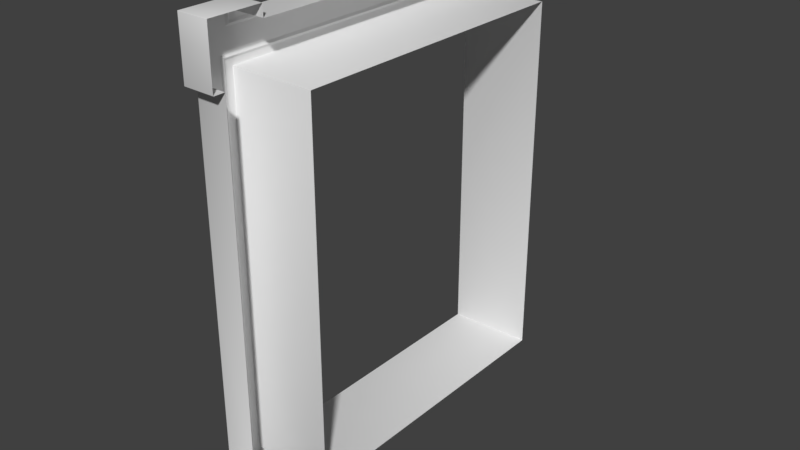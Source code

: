 # Source: Shutters_modern.blend  (saved by Blender 2.79.1; exported with 4.5.12 LTS)
import bpy
from mathutils import Matrix  # noqa: F401  (used for matrix-valued properties, if any)

bpy.ops.wm.read_factory_settings(use_empty=True)
scene = bpy.context.scene
scene.name = 'Scene'

# ---- collections
col_collection_3 = bpy.data.collections.new('Collection 3'); scene.collection.children.link(col_collection_3)

# ---- materials (node trees are filled in below, after node groups)
mat_material_test = bpy.data.materials.new('Material_test')

# ---- node groups
ng_auto_smooth = bpy.data.node_groups.new('Auto Smooth', 'GeometryNodeTree')
_s = ng_auto_smooth.interface.new_socket(name='Geometry', in_out='OUTPUT', socket_type='NodeSocketGeometry')
_s = ng_auto_smooth.interface.new_socket(name='Geometry', in_out='INPUT', socket_type='NodeSocketGeometry')
_s = ng_auto_smooth.interface.new_socket(name='Angle', in_out='INPUT', socket_type='NodeSocketFloat')
_s.subtype = 'ANGLE'
_s.min_value = 0.0
_s.max_value = 3.142
ng_auto_smooth.is_modifier = True
_N = ng_auto_smooth.nodes; _L = ng_auto_smooth.links
n0 = _N.new('NodeGroupOutput'); n0.name = 'Group Output'; n0.location = (480, -100)
n1 = _N.new('NodeGroupInput'); n1.name = 'Group Input'; n1.location = (-420, -300)
n2 = _N.new('NodeGroupInput'); n2.name = 'Group Input.001'; n2.location = (-60, -100)
n3 = _N.new('GeometryNodeSetShadeSmooth'); n3.name = 'Set Shade Smooth'; n3.location = (120, -100)
n3.domain = 'EDGE'
n4 = _N.new('GeometryNodeSetShadeSmooth'); n4.name = 'Set Shade Smooth.001'; n4.location = (300, -100)
n5 = _N.new('GeometryNodeInputMeshEdgeAngle'); n5.name = 'Edge Angle'; n5.location = (-420, -220)
n6 = _N.new('GeometryNodeInputEdgeSmooth'); n6.name = 'Is Edge Smooth'; n6.location = (-60, -160)
n7 = _N.new('GeometryNodeInputShadeSmooth'); n7.name = 'Is Face Smooth'; n7.location = (-240, -340)
n8 = _N.new('FunctionNodeBooleanMath'); n8.name = 'Boolean Math'; n8.location = (-60, -220)
n9 = _N.new('FunctionNodeCompare'); n9.name = 'Compare'; n9.location = (-240, -180)
n9.operation = 'LESS_EQUAL'
_L.new(n5.outputs[0], n9.inputs[0])
_L.new(n4.outputs[0], n0.inputs[0])
_L.new(n1.outputs[1], n9.inputs[1])
_L.new(n9.outputs[0], n8.inputs[0])
_L.new(n7.outputs[0], n8.inputs[1])
_L.new(n2.outputs[0], n3.inputs[0])
_L.new(n6.outputs[0], n3.inputs[1])
_L.new(n3.outputs[0], n4.inputs[0])
_L.new(n8.outputs[0], n3.inputs[2])
n0.is_active_output = True

# ---- material node trees

# ---- world
world_world = bpy.data.worlds.new('World'); scene.world = world_world
world_world.color = (0.05088, 0.05088, 0.05088)
world_world.use_sun_shadow = False
world_world.sun_shadow_jitter_overblur = 0.0
world_world.cycles.sampling_method = 'MANUAL'

# ---- meshes
me_shutters_modern = bpy.data.meshes.new('Shutters_modern')
me_shutters_modern.from_pydata([(-0.09136, -0.6141, 0.9546), (-0.09136, -0.6141, 1.005), (-0.09139, -0.8422, 1.005), (-0.09139, -0.8422, 0.7606), (-0.09113, -0.6359, 0.7756), (-0.09136, -0.7912, 0.7606), (-0.09136, -0.6672, 0.801), (-0.09136, -0.6865, 0.8204), (-0.08515, -0.6768, 0.8107), (-0.09136, -0.6368, 0.9293), (-0.09136, -0.6562, 0.9099), (-0.08515, -0.6465, 0.9196), (-0.09136, -0.7979, 0.9593), (-0.09136, -0.8174, 0.9787), (-0.08515, -0.8076, 0.969), (-0.09136, -0.6562, 0.9593), (-0.09136, -0.6368, 0.9787), (-0.08515, -0.6465, 0.969), (-0.09136, -0.7485, 0.798), (-0.09136, -0.7679, 0.7786), (-0.08515, -0.7582, 0.7883), (-0.09139, -0.8171, 0.7786), (-0.09139, -0.7979, 0.798), (-0.08517, -0.8075, 0.7883), (0.04068, -0.6173, 0.9546), (0.04068, -0.6173, 1.005), (0.04059, -0.8454, 1.005), (0.04059, -0.8454, 0.7606), (0.2497, -0.6426, 0.7756), (0.04068, -0.7944, 0.7606), (0.2496, -3.407e-05, 0.7756), (0.04075, 0.0, 0.9546), (-0.09136, 0.0, 0.8204), (-0.08515, -2.692e-07, 0.8107), (-0.09136, 0.0, 0.801), (-0.09136, 0.0, 0.9099), (-0.08515, -2.692e-07, 0.9196), (-0.09136, 0.0, 0.9293), (-0.09136, 0.0, 0.7756), (-0.09136, 0.0, 0.9546), (-0.09136, -0.6672, 0.0), (-0.08515, -0.6768, 1.942e-10), (-0.09136, -0.6865, 0.0), (-0.09113, -0.6359, 0.0), (-0.09136, -0.7912, 0.0), (0.2497, -0.6426, 4.467e-11), (-0.09136, -0.7679, 0.0), (-0.08515, -0.7582, 1.942e-10), (-0.09136, -0.7485, 0.0), (0.04068, -0.7944, 0.0), (-0.09139, -0.8422, 0.9099), (-0.09137, -0.8173, 0.9099), (-0.08516, -0.8076, 0.9099), (-0.09137, -0.7979, 0.9099), (0.04059, -0.8454, 0.9099), (-0.09124, -0.7485, 1.005), (-0.09122, -0.7485, 0.9593), (-0.08501, -0.7485, 0.969), (-0.09122, -0.7485, 0.9787), (0.04076, -0.7485, 1.005), (-0.09123, -0.7485, 0.9099)], [], [(46, 44, 5, 19), (50, 2, 13, 51), (38, 30, 28, 4), (58, 55, 1, 16), (3, 21, 19, 5), (60, 18, 22, 53), (9, 16, 1, 0), (41, 8, 6, 40), (34, 6, 8, 33), (9, 11, 17, 16), (11, 10, 15, 17), (43, 40, 6, 4), (33, 8, 7, 32), (38, 4, 6, 34), (56, 57, 17, 15), (57, 58, 16, 17), (51, 52, 23, 21), (52, 53, 22, 23), (18, 20, 23, 22), (20, 19, 21, 23), (55, 2, 26, 59), (3, 5, 29, 27), (9, 37, 36, 11), (50, 3, 27, 54), (0, 1, 25, 24), (0, 39, 37, 9), (20, 47, 46, 19), (10, 35, 32, 7), (11, 36, 35, 10), (24, 31, 39, 0), (28, 45, 43, 4), (42, 7, 8, 41), (7, 42, 48, 18), (18, 48, 47, 20), (29, 5, 44, 49), (2, 50, 54, 26), (14, 12, 53, 52), (13, 14, 52, 51), (3, 50, 51, 21), (56, 60, 53, 12), (15, 10, 60, 56), (1, 55, 59, 25), (14, 13, 58, 57), (12, 14, 57, 56), (13, 2, 55, 58), (10, 7, 18, 60)])
me_shutters_modern.polygons.foreach_set('use_smooth', [True] * 46)
_ca = me_shutters_modern.color_attributes.new('Col', 'BYTE_COLOR', 'CORNER')
_ca.data.foreach_set('color', [1.0, 1.0, 1.0, 1.0, 1.0, 1.0, 1.0, 1.0, 1.0, 1.0, 1.0, 1.0, 1.0, 1.0, 1.0, 1.0, 1.0, 1.0, 1.0, 1.0, 1.0, 1.0, 1.0, 1.0, 1.0, 1.0, 1.0, 1.0, 1.0, 1.0, 1.0, 1.0, 1.0, 1.0, 1.0, 1.0, 1.0, 1.0, 1.0, 1.0, 1.0, 1.0, 1.0, 1.0, 1.0, 1.0, 1.0, 1.0, 1.0, 1.0, 1.0, 1.0, 1.0, 1.0, 1.0, 1.0, 1.0, 1.0, 1.0, 1.0, 1.0, 1.0, 1.0, 1.0, 1.0, 1.0, 1.0, 1.0, 1.0, 1.0, 1.0, 1.0, 1.0, 1.0, 1.0, 1.0, 1.0, 1.0, 1.0, 1.0, 1.0, 1.0, 1.0, 1.0, 1.0, 1.0, 1.0, 1.0, 1.0, 1.0, 1.0, 1.0, 1.0, 1.0, 1.0, 1.0, 1.0, 1.0, 1.0, 1.0, 1.0, 1.0, 1.0, 1.0, 1.0, 1.0, 1.0, 1.0, 1.0, 1.0, 1.0, 1.0, 1.0, 1.0, 1.0, 1.0, 1.0, 1.0, 1.0, 1.0, 1.0, 1.0, 1.0, 1.0, 1.0, 1.0, 1.0, 1.0, 1.0, 1.0, 1.0, 1.0, 1.0, 1.0, 1.0, 1.0, 1.0, 1.0, 1.0, 1.0, 1.0, 1.0, 1.0, 1.0, 1.0, 1.0, 1.0, 1.0, 1.0, 1.0, 1.0, 1.0, 1.0, 1.0, 1.0, 1.0, 1.0, 1.0, 1.0, 1.0, 1.0, 1.0, 1.0, 1.0, 1.0, 1.0, 1.0, 1.0, 1.0, 1.0, 1.0, 1.0, 1.0, 1.0, 1.0, 1.0, 1.0, 1.0, 1.0, 1.0, 1.0, 1.0, 1.0, 1.0, 1.0, 1.0, 1.0, 1.0, 1.0, 1.0, 1.0, 1.0, 1.0, 1.0, 1.0, 1.0, 1.0, 1.0, 1.0, 1.0, 1.0, 1.0, 1.0, 1.0, 1.0, 1.0, 1.0, 1.0, 1.0, 1.0, 1.0, 1.0, 1.0, 1.0, 1.0, 1.0, 1.0, 1.0, 1.0, 1.0, 1.0, 1.0, 1.0, 1.0, 1.0, 1.0, 1.0, 1.0, 1.0, 1.0, 1.0, 1.0, 1.0, 1.0, 1.0, 1.0, 1.0, 1.0, 1.0, 1.0, 1.0, 1.0, 1.0, 1.0, 1.0, 1.0, 1.0, 1.0, 1.0, 1.0, 1.0, 1.0, 1.0, 1.0, 1.0, 1.0, 1.0, 1.0, 1.0, 1.0, 1.0, 1.0, 1.0, 1.0, 1.0, 1.0, 1.0, 1.0, 1.0, 1.0, 1.0, 1.0, 1.0, 1.0, 1.0, 1.0, 1.0, 1.0, 1.0, 1.0, 1.0, 1.0, 1.0, 1.0, 1.0, 1.0, 1.0, 1.0, 1.0, 1.0, 1.0, 1.0, 1.0, 1.0, 1.0, 1.0, 1.0, 1.0, 1.0, 1.0, 1.0, 1.0, 1.0, 1.0, 1.0, 1.0, 1.0, 1.0, 1.0, 1.0, 1.0, 1.0, 1.0, 1.0, 1.0, 1.0, 1.0, 1.0, 1.0, 1.0, 1.0, 1.0, 1.0, 1.0, 1.0, 1.0, 1.0, 1.0, 1.0, 1.0, 1.0, 1.0, 1.0, 1.0, 1.0, 1.0, 1.0, 1.0, 1.0, 1.0, 1.0, 1.0, 1.0, 1.0, 1.0, 1.0, 1.0, 1.0, 1.0, 1.0, 1.0, 1.0, 1.0, 1.0, 1.0, 1.0, 1.0, 1.0, 1.0, 1.0, 1.0, 1.0, 1.0, 1.0, 1.0, 1.0, 1.0, 1.0, 1.0, 1.0, 1.0, 1.0, 1.0, 1.0, 1.0, 1.0, 1.0, 1.0, 1.0, 1.0, 1.0, 1.0, 1.0, 1.0, 1.0, 1.0, 1.0, 1.0, 1.0, 1.0, 1.0, 1.0, 1.0, 1.0, 1.0, 1.0, 1.0, 1.0, 1.0, 1.0, 1.0, 1.0, 1.0, 1.0, 1.0, 1.0, 1.0, 1.0, 1.0, 1.0, 1.0, 1.0, 1.0, 1.0, 1.0, 1.0, 1.0, 1.0, 1.0, 1.0, 1.0, 1.0, 1.0, 1.0, 1.0, 1.0, 1.0, 1.0, 1.0, 1.0, 1.0, 1.0, 1.0, 1.0, 1.0, 1.0, 1.0, 1.0, 1.0, 1.0, 1.0, 1.0, 1.0, 1.0, 1.0, 1.0, 1.0, 1.0, 1.0, 1.0, 1.0, 1.0, 1.0, 1.0, 1.0, 1.0, 1.0, 1.0, 1.0, 1.0, 1.0, 1.0, 1.0, 1.0, 1.0, 1.0, 1.0, 1.0, 1.0, 1.0, 1.0, 1.0, 1.0, 1.0, 1.0, 1.0, 1.0, 1.0, 1.0, 1.0, 1.0, 1.0, 1.0, 1.0, 1.0, 1.0, 1.0, 1.0, 1.0, 1.0, 1.0, 1.0, 1.0, 1.0, 1.0, 1.0, 1.0, 1.0, 1.0, 1.0, 1.0, 1.0, 1.0, 1.0, 1.0, 1.0, 1.0, 1.0, 1.0, 1.0, 1.0, 1.0, 1.0, 1.0, 1.0, 1.0, 1.0, 1.0, 1.0, 1.0, 1.0, 1.0, 1.0, 1.0, 1.0, 1.0, 1.0, 1.0, 1.0, 1.0, 1.0, 1.0, 1.0, 1.0, 1.0, 1.0, 1.0, 1.0, 1.0, 1.0, 1.0, 1.0, 1.0, 1.0, 1.0, 1.0, 1.0, 1.0, 1.0, 1.0, 1.0, 1.0, 1.0, 1.0, 1.0, 1.0, 1.0, 1.0, 1.0, 1.0, 1.0, 1.0, 1.0, 1.0, 1.0, 1.0, 1.0, 1.0, 1.0, 1.0, 1.0, 1.0, 1.0, 1.0, 1.0, 1.0, 1.0, 1.0, 1.0, 1.0, 1.0, 1.0, 1.0, 1.0, 1.0, 1.0, 1.0, 1.0, 1.0, 1.0, 1.0, 1.0, 1.0, 1.0, 1.0, 1.0, 1.0, 1.0, 1.0, 1.0, 1.0, 1.0, 1.0, 1.0, 1.0, 1.0, 1.0, 1.0, 1.0, 1.0, 1.0, 1.0, 1.0, 1.0, 1.0, 1.0, 1.0, 1.0, 1.0, 1.0, 1.0, 1.0, 1.0, 1.0, 1.0, 1.0, 1.0, 1.0, 1.0, 1.0, 1.0, 1.0, 1.0, 1.0, 1.0, 1.0, 1.0, 1.0, 1.0, 1.0, 1.0, 1.0, 1.0, 1.0, 1.0, 1.0, 1.0, 1.0, 1.0, 1.0, 1.0, 1.0, 1.0, 1.0, 1.0, 1.0, 1.0, 1.0, 1.0, 1.0, 1.0, 1.0, 1.0, 1.0, 1.0, 1.0, 1.0, 1.0, 1.0, 1.0, 1.0, 1.0, 1.0, 1.0, 1.0, 1.0, 1.0, 1.0, 1.0, 1.0, 1.0, 1.0, 1.0, 1.0, 1.0, 1.0, 1.0, 1.0, 1.0, 1.0, 1.0, 1.0, 1.0, 1.0, 1.0, 1.0, 1.0, 1.0, 1.0, 1.0, 1.0, 1.0, 1.0, 1.0, 1.0, 1.0, 1.0, 1.0, 1.0, 1.0, 1.0, 1.0, 1.0, 1.0, 1.0, 1.0, 1.0, 1.0, 1.0, 1.0, 1.0, 1.0, 1.0, 1.0, 1.0, 1.0, 1.0, 1.0, 1.0, 1.0, 1.0, 1.0, 1.0, 1.0, 1.0, 1.0])
me_shutters_modern.materials.append(mat_material_test)
me_shutters_modern.use_remesh_preserve_volume = False
me_shutters_modern.use_remesh_preserve_attributes = False
me_shutters_modern.use_mirror_vertex_groups = False
me_shutters_modern.update()

# ---- objects
ob_shutters_modern_01 = bpy.data.objects.new('Shutters_modern_01', me_shutters_modern)

# ---- transforms, parenting, visibility, modifiers, constraints
ob_shutters_modern_01.location = (0.0, 0.0, 0.0)
ob_shutters_modern_01.scale = (1.049, 1.0, 1.0)
ob_shutters_modern_01.lineart.crease_threshold = 0.0
_vg = ob_shutters_modern_01.vertex_groups.new(name='Boards_down')
_vg = ob_shutters_modern_01.vertex_groups.new(name='Doors_holes')
_vg = ob_shutters_modern_01.vertex_groups.new(name='Holes')
_m = ob_shutters_modern_01.modifiers.new('Mirror', 'MIRROR')
_m.use_axis = (False, True, True)
_m = ob_shutters_modern_01.modifiers.new('Bevel', 'BEVEL')
_m.width = 0.0017
_m.width_pct = 0.0017
_m.segments = 2
_m.spread = 0.0
_m = ob_shutters_modern_01.modifiers.new('Auto Smooth', 'NODES')
_m.node_group = ng_auto_smooth
_gi = [s.identifier for s in ng_auto_smooth.interface.items_tree if s.item_type == 'SOCKET' and s.in_out == 'INPUT']
_m[_gi[1]] = 0.5236  # Angle

# ---- collection membership
col_collection_3.objects.link(ob_shutters_modern_01)

# ---- scene / render settings (as saved in the file)
scene.frame_start = 0; scene.frame_end = 250; scene.frame_set(0)
scene.render.engine = 'CYCLES'
scene.render.resolution_percentage = 50
scene.render.dither_intensity = 0.0
scene.cycles.use_denoising = False
scene.cycles.samples = 128
scene.cycles.sampling_pattern = 'TABULATED_SOBOL'
scene.cycles.use_adaptive_sampling = False
scene.cycles.use_light_tree = False
scene.view_settings.view_transform = 'Standard'
bpy.context.view_layer.update()

# ---- added for rendering (the .blend has no active camera and no usable light): camera, sun
cam_auto = bpy.data.cameras.new('AutoCamera')
cam_auto.lens = 50.0
cam_auto.sensor_width = 36.0
cam_auto.clip_end = 1000.0
ob_auto_camera = bpy.data.objects.new('AutoCamera', cam_auto)
scene.collection.objects.link(ob_auto_camera)
ob_auto_camera.location = (2.53503, -2.9424, 1.9616)
ob_auto_camera.rotation_euler = (1.09748, -7.21219e-08, 0.694738)
scene.camera = ob_auto_camera
light_auto_sun = bpy.data.lights.new('AutoSun', 'SUN')
light_auto_sun.energy = 3.0
light_auto_sun.angle = 0.0523599
ob_auto_sun = bpy.data.objects.new('AutoSun', light_auto_sun)
scene.collection.objects.link(ob_auto_sun)
ob_auto_sun.rotation_euler = (0.872665, 0.174533, 0.523599)
bpy.context.view_layer.update()
